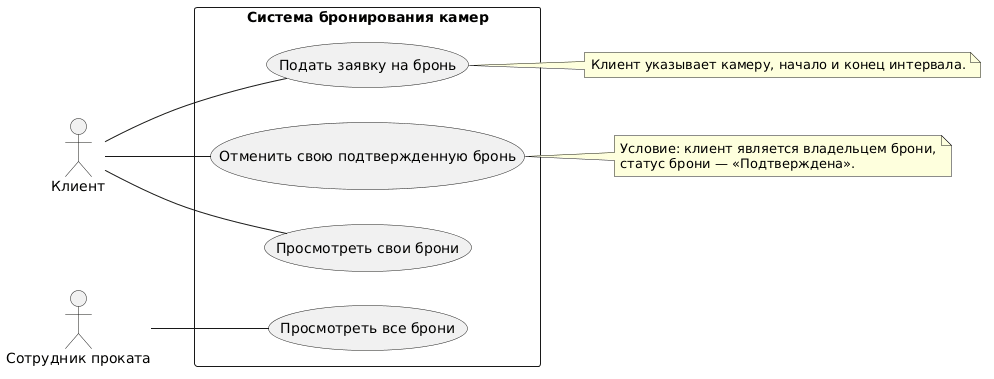

The diagram above was rendered by PlantUML. Its source (embedded in the PNG):
@startuml
left to right direction

actor "Клиент" as Client
actor "Сотрудник проката" as Employee

rectangle "Система бронирования камер" {
  usecase "Подать заявку на бронь" as Submit
  usecase "Просмотреть свои брони" as ViewOwn
  usecase "Отменить свою подтвержденную бронь" as Cancel
  usecase "Просмотреть все брони" as ViewAll
}

Client -- Submit
Client -- ViewOwn
Client -- Cancel
Employee -- ViewAll

note right of Submit
  Клиент указывает камеру, начало и конец интервала.
end note

note right of Cancel
  Условие: клиент является владельцем брони,
  статус брони — «Подтверждена».
end note
@enduml